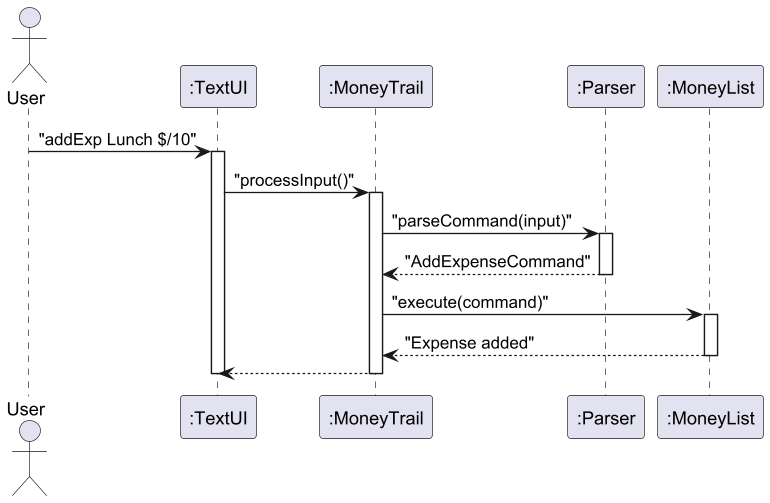

The diagram above was rendered by PlantUML. Its source (embedded in the PNG):
@startuml MoneyTrail_Sequence_Activation
scale 1.3
actor User
participant TextUI as ":TextUI"
participant MoneyTrail as ":MoneyTrail"
participant Parser as ":Parser"
participant MoneyList as ":MoneyList"

User -> TextUI : "addExp Lunch $/10"
activate TextUI
TextUI -> MoneyTrail : "processInput()"
activate MoneyTrail
MoneyTrail -> Parser : "parseCommand(input)"
activate Parser
Parser --> MoneyTrail : "AddExpenseCommand"
deactivate Parser
MoneyTrail -> MoneyList : "execute(command)"
activate MoneyList
MoneyList --> MoneyTrail : "Expense added"
deactivate MoneyList
MoneyTrail --> TextUI
deactivate MoneyTrail
deactivate TextUI
@enduml